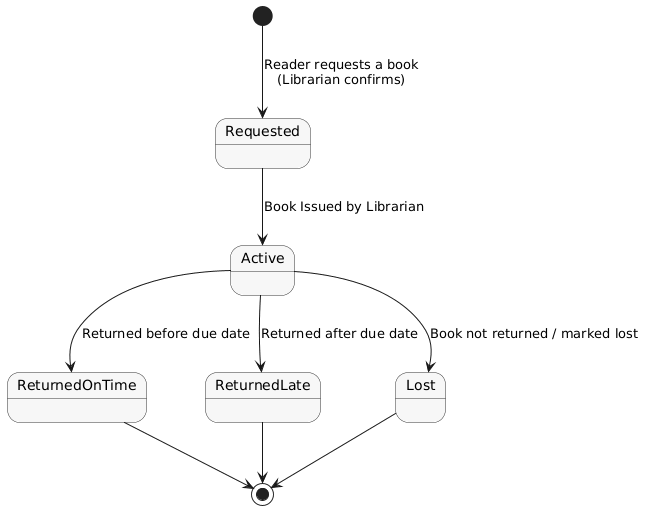

The diagram above was rendered by PlantUML. Its source (embedded in the PNG):
@startuml
skinparam state {
  BackgroundColor #f7f7f7
  BorderColor #333
}

[*] --> Requested : Reader requests a book\n(Librarian confirms)

Requested --> Active : Book Issued by Librarian

Active --> ReturnedOnTime : Returned before due date
Active --> ReturnedLate : Returned after due date
Active --> Lost : Book not returned / marked lost

ReturnedOnTime --> [*]
ReturnedLate --> [*]
Lost --> [*]
@enduml